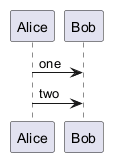

The diagram above was rendered by PlantUML. Its source (embedded in the PNG):
@startuml
ignore newpage
Alice -> Bob : one
newpage
Alice -> Bob : two
@enduml